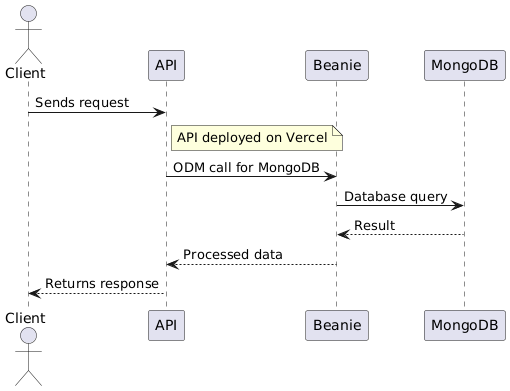

The diagram above was rendered by PlantUML. Its source (embedded in the PNG):
@startuml
actor Client
participant API
participant Beanie
participant MongoDB

Client -> API : Sends request
note right of API : API deployed on Vercel
API -> Beanie : ODM call for MongoDB
Beanie -> MongoDB : Database query
MongoDB --> Beanie : Result
Beanie --> API : Processed data
API --> Client : Returns response
@enduml